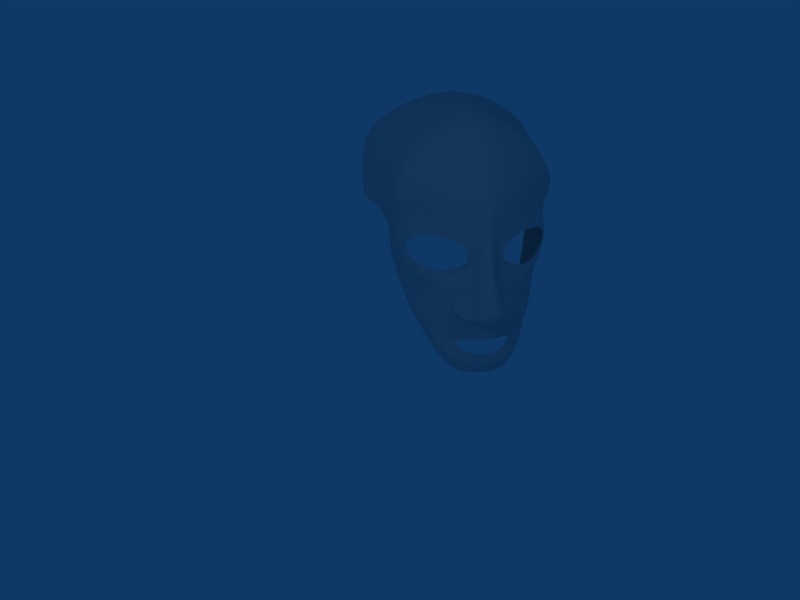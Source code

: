 # Source: animacja1.blend  (saved by Blender 2.49.2; exported with 4.5.12 LTS)
import bpy
from mathutils import Matrix  # noqa: F401  (used for matrix-valued properties, if any)

bpy.ops.wm.read_factory_settings(use_empty=True)
scene = bpy.context.scene
scene.name = 'Scene'

# ---- collections
col_collection_1 = bpy.data.collections.new('Collection 1'); scene.collection.children.link(col_collection_1)

# ---- materials (node trees are filled in below, after node groups)
mat_material = bpy.data.materials.new('Material')
mat_material.alpha_threshold = 0.0
mat_material.roughness = 0.5
mat_material.line_color = (0.0, 0.0, 0.0, 1.0)

# ---- material node trees

# ---- world
world_world = bpy.data.worlds.new('World'); scene.world = world_world
world_world.color = (0.05656, 0.2208, 0.4)
world_world.use_sun_shadow = False
world_world.sun_shadow_jitter_overblur = 0.0
world_world.cycles.sampling_method = 'MANUAL'
world_world.cycles.sample_map_resolution = 256

# ---- cameras
cam_camera = bpy.data.cameras.new('Camera')
cam_camera.passepartout_alpha = 0.2
cam_camera.clip_end = 100.0
cam_camera.lens = 35.0
cam_camera.ortho_scale = 7.314
cam_camera.show_passepartout = False
cam_camera.show_safe_areas = True
cam_camera.dof.focus_distance = 0.0
cam_camera.dof.aperture_fstop = 128.0

# ---- lights
light_spot = bpy.data.lights.new('Spot', 'POINT')
light_spot.transmission_factor = 0.0
light_spot.cutoff_distance = 30.0
light_spot.energy = 100.0
light_spot.shadow_buffer_clip_start = 1.001
light_spot.shadow_soft_size = 1.0
light_spot.shadow_maximum_resolution = 0.006
light_spot.use_absolute_resolution = True
light_spot.cycles.use_multiple_importance_sampling = False

# ---- meshes
me_cube = bpy.data.meshes.new('Cube')
me_cube.from_pydata([(0.3992, -1.076, -0.6792), (0.413, -1.158, -0.4793), (0.0, -1.107, -0.7102), (0.0, -1.231, -0.51), (0.5937, -0.5414, -0.4926), (0.6799, -0.7031, -0.3366), (0.8104, 0.1244, -0.04926), (0.8558, -0.08601, -0.007263), (0.9747, 0.1409, 0.5263), (0.9747, 0.3755, 0.5482), (0.9496, 0.1296, 0.9319), (0.9496, 0.355, 0.8633), (1.038, 0.5221, 1.049), (1.038, 0.3114, 1.155), (1.201, 0.8629, 1.104), (1.214, 1.093, 1.095), (1.214, 1.197, 1.307), (1.135, 1.396, 1.369), (1.135, 1.343, 1.139), (0.8806, 1.634, 1.465), (0.8806, 1.582, 1.235), (0.0, 1.74, 1.296), (0.0, 1.792, 1.526), (1.201, 0.8746, 1.726), (1.038, 0.3114, 1.631), (0.888, 0.3167, 1.994), (1.052, 0.8746, 2.005), (0.6008, 0.3114, 2.273), (0.7077, 0.8799, 2.318), (0.2513, 0.3114, 2.445), (0.306, 0.8799, 2.467), (0.0, 0.8707, 2.505), (0.0, 0.3061, 2.537), (0.8337, -0.6281, 1.098), (0.928, -0.5075, 0.9004), (0.804, -0.6466, 0.7261), (0.5516, -0.9055, 0.667), (0.2499, -1.042, 0.8071), (0.195, -1.07, 0.9001), (0.2859, -1.009, 1.071), (0.5032, -0.8685, 1.143), (0.9311, -0.485, 1.195), (0.9962, -0.3491, 0.9171), (0.8756, -0.5826, 0.6444), (0.5216, -0.9309, 0.5551), (0.1848, -1.019, 0.7417), (0.1041, -1.05, 0.964), (0.1853, -1.025, 1.216), (0.5139, -0.8537, 1.316), (0.1665, -1.159, 0.4374), (0.3309, -1.061, 0.3506), (0.4062, -0.9739, 0.2722), (0.3807, -0.998, 0.1597), (0.3254, -1.114, 0.1109), (0.1424, -1.252, 0.1245), (0.0, -1.351, 0.1402), (0.0, -1.494, 0.6045), (0.1269, -1.352, 0.5407), (0.3817, -1.009, 0.3814), (0.1785, -1.154, 0.5487), (0.4904, -0.8825, 0.2618), (0.4712, -0.8965, 0.07916), (0.3403, -1.077, -0.003341), (0.1374, -1.231, 0.01191), (0.0, -1.327, 0.02438), (0.09005, -1.287, 0.6385), (0.0, -1.421, 0.7236), (0.07662, -1.169, 1.028), (0.08394, -1.111, 1.182), (0.0, -1.196, 1.193), (0.0, -1.261, 1.057), (0.9063, -0.3999, 1.253), (1.005, -0.1343, 0.9181), (0.9213, -0.5548, 0.595), (0.5125, -0.9668, 0.5042), (0.1922, -1.064, 0.6771), (0.1733, -1.043, 1.366), (0.5094, -0.8723, 1.457), (0.0, -1.159, 1.316), (0.4843, -0.9781, 0.4336), (0.236, -1.102, 0.5526), (0.4933, -0.9337, 0.3632), (0.312, -1.03, -0.2324), (0.3792, -0.9565, -0.278), (0.2637, -1.104, -0.3846), (0.0, -1.251, -0.3724), (0.0, -1.316, -0.1088), (0.0, -1.622, 0.4796), (0.151, -1.352, 0.3839), (0.2282, -1.221, 0.3272), (0.0, -1.652, 0.3491), (0.194, -1.442, 0.2926), (0.2702, -1.244, 0.2643), (0.0, -1.541, 0.1992), (0.1337, -1.442, 0.2021), (0.3507, -1.111, 0.3449), (0.41, -1.117, 0.274), (0.3999, -1.139, 0.2145), (0.2866, -1.295, 0.1834), (0.0, -1.49, 0.1717), (0.1188, -1.412, 0.1655), (0.2708, -1.277, 0.1609), (0.2993, -1.222, 0.1558), (0.3343, -1.158, 0.1545), (0.251, -1.196, 0.137), (0.178, -1.249, 0.1433), (0.1488, -1.326, 0.1672), (0.1548, -1.363, 0.1809), (0.2247, -1.319, 0.1671), (0.2464, -1.236, 0.2595), (0.2278, -1.273, 0.2628), (0.2694, -1.195, 0.2587), (0.2149, -1.219, 0.2472), (0.1671, -1.254, 0.2513), (0.148, -1.304, 0.267), (0.1519, -1.328, 0.2759), (0.1977, -1.3, 0.2669), (0.1671, -1.268, 0.3544), (0.1759, -1.251, 0.3528), (0.1868, -1.231, 0.3524), (0.1609, -1.242, 0.3469), (0.1382, -1.259, 0.3489), (0.1291, -1.283, 0.3563), (0.131, -1.294, 0.3606), (0.1527, -1.281, 0.3563), (1.005, -0.07858, 0.8344), (0.9213, -0.3736, 0.3929), (0.3032, -1.119, -0.4427), (0.0, -1.218, -0.4199), (1.201, 0.8746, 1.25), (1.193, 1.156, 1.781), (1.113, 1.382, 1.843), (0.849, 1.593, 1.921), (0.0, 1.758, 1.992), (1.073, 1.168, 2.009), (0.7321, 1.176, 2.264), (0.3034, 1.137, 2.431), (0.0, 1.155, 2.466), (0.8806, 1.608, 1.35), (0.4495, 1.697, 1.265), (0.0, 1.766, 1.411), (0.4495, 1.75, 1.495), (0.872, 1.621, 1.694), (0.0, 1.775, 1.759), (0.4408, 1.72, 1.957), (0.4495, 1.724, 1.38), (0.4452, 1.735, 1.726), (0.3633, 1.471, 2.29), (0.0, 1.489, 2.325), (0.7595, 1.395, 2.161), (1.019, 1.34, 2.004), (0.156, -1.173, -0.1706), (1.038, -0.1058, 1.62), (0.888, -0.1311, 1.983), (0.6008, -0.1599, 2.26), (0.2513, -0.1744, 2.432), (0.0, -0.1874, 2.523), (0.888, -0.4068, 1.949), (1.038, -0.3477, 1.59), (0.6008, -0.4614, 2.222), (0.2513, -0.4919, 2.392), (0.0, -0.5134, 2.482), (0.888, -0.5973, 1.722), (1.038, -0.45, 1.589), (0.6008, -0.7713, 1.928), (0.2513, -0.8656, 2.031), (0.0, -0.888, 2.112), (0.8452, -0.4813, 0.1468), (0.6177, -0.7435, 0.1339), (0.6954, -0.6153, 1.337), (0.2627, -1.029, 1.63), (0.0, -1.123, 1.627)], [], [(2, 0, 1, 3), (1, 0, 4, 5), (5, 4, 6, 7), (7, 6, 9, 8), (8, 9, 11, 10), (10, 11, 12, 13), (13, 12, 14, 129), (129, 14, 15, 16), (16, 15, 18, 17), (13, 129, 23, 24), (24, 23, 26, 25), (25, 26, 28, 27), (27, 28, 30, 29), (29, 30, 31, 32), (34, 42, 41, 33), (35, 43, 42, 34), (36, 44, 43, 35), (37, 45, 44, 36), (38, 46, 45, 37), (39, 47, 46, 38), (40, 48, 47, 39), (33, 41, 48, 40), (50, 58, 59, 49), (51, 60, 58, 50), (52, 61, 60, 51), (53, 62, 61, 52), (54, 63, 62, 53), (55, 64, 63, 54), (57, 65, 66, 56), (49, 59, 65, 57), (47, 68, 67, 46), (68, 69, 70, 67), (65, 67, 70, 66), (46, 67, 65, 59), (42, 72, 71, 41), (43, 73, 72, 42), (44, 74, 73, 43), (45, 75, 74, 44), (48, 77, 76, 47), (45, 46, 59, 75), (47, 78, 69, 68), (47, 76, 78), (59, 80, 75), (74, 75, 80, 79), (58, 79, 80, 59), (58, 81, 79), (58, 60, 81), (56, 87, 88, 57), (57, 88, 89, 49), (87, 90, 91, 88), (88, 91, 92, 89), (90, 93, 94, 91), (50, 95, 96, 51), (51, 96, 97, 52), (49, 95, 50), (89, 92, 97, 96), (49, 89, 96, 95), (91, 94, 98, 92), (92, 98, 97), (93, 99, 100, 94), (54, 100, 99, 55), (94, 100, 107), (100, 106, 107), (54, 106, 100), (54, 105, 106), (94, 107, 108, 98), (98, 108, 101), (52, 97, 103), (98, 101, 102), (97, 98, 102, 103), (53, 103, 104), (52, 103, 53), (53, 104, 105, 54), (101, 110, 109, 102), (102, 109, 111, 103), (104, 103, 111, 112), (104, 112, 113, 105), (105, 113, 114, 106), (106, 114, 115, 107), (107, 115, 116, 108), (108, 116, 110, 101), (110, 117, 118, 109), (109, 118, 119, 111), (112, 111, 119, 120), (112, 120, 121, 113), (113, 121, 122, 114), (114, 122, 123, 115), (115, 123, 124, 116), (116, 124, 117, 110), (73, 126, 125, 72), (73, 74, 79, 126), (79, 81, 126), (85, 128, 127, 84), (1, 127, 128, 3), (129, 16, 130, 23), (16, 17, 131, 130), (26, 23, 130, 134), (26, 134, 135, 28), (28, 135, 136, 30), (30, 136, 137, 31), (138, 17, 18), (20, 138, 18), (138, 19, 17), (138, 20, 139, 145), (19, 138, 145, 141), (145, 139, 21, 140), (141, 145, 140, 22), (142, 131, 17), (19, 142, 17), (142, 132, 131), (141, 22, 143, 146), (19, 141, 146, 142), (146, 143, 133, 144), (142, 146, 144, 132), (137, 136, 147, 148), (133, 148, 147, 144), (130, 131, 150, 134), (134, 150, 149, 135), (135, 149, 147, 136), (132, 144, 147, 149), (131, 132, 149, 150), (10, 72, 125), (1, 83, 84, 127), (1, 5, 83), (63, 64, 86, 151), (62, 63, 151, 82), (61, 62, 82, 83), (24, 25, 153, 152), (25, 27, 154, 153), (27, 29, 155, 154), (29, 32, 156, 155), (152, 153, 157, 158), (153, 154, 159, 157), (154, 155, 160, 159), (155, 156, 161, 160), (158, 157, 162, 163), (157, 159, 164, 162), (159, 160, 165, 164), (160, 161, 166, 165), (8, 10, 125), (60, 168, 81), (60, 61, 168), (81, 168, 167, 126), (8, 125, 126), (7, 8, 126, 167), (5, 7, 167), (5, 167, 168), (5, 168, 61), (5, 61, 83), (13, 24, 152), (10, 13, 152), (10, 152, 72), (71, 72, 152, 158), (71, 158, 163), (169, 48, 41), (77, 48, 169), (169, 41, 71), (77, 169, 162, 164), (162, 169, 71, 163), (77, 164, 165, 170), (165, 166, 171, 170), (76, 77, 170), (76, 170, 171, 78)])
me_cube.polygons.foreach_set('use_smooth', [True] * 163)
me_cube.materials.append(mat_material)
me_cube.use_remesh_preserve_volume = False
me_cube.use_remesh_preserve_attributes = False
me_cube.use_mirror_vertex_groups = False
me_cube.update()

# ---- objects
ob_cube = bpy.data.objects.new('Cube', me_cube)
ob_lamp = bpy.data.objects.new('Lamp', light_spot)
ob_camera = bpy.data.objects.new('Camera', cam_camera)

# ---- transforms, parenting, visibility, modifiers, constraints
ob_cube.location = (0.0, 0.0, 0.0)
ob_cube.rotation_euler = (5.989e-09, 1.792e-08, -5.638)
ob_cube.lock_rotations_4d = False
ob_cube.empty_display_type = 'ARROWS'
ob_cube.color = (0.0, 0.0, 0.0, 1.0)
ob_cube.lineart.crease_threshold = 0.0
_m = ob_cube.modifiers.new('Mirror', 'MIRROR')
_m.use_clip = True
_m = ob_cube.modifiers.new('Subsurf', 'SUBSURF')
_m.uv_smooth = 'PRESERVE_CORNERS'
_m.quality = 2
_m.levels = 2
_m.show_only_control_edges = False
ob_lamp.location = (1.241, -6.977, 5.904)
ob_lamp.rotation_euler = (0.6503, 0.05522, 1.866)
ob_lamp.lock_rotations_4d = False
ob_lamp.empty_display_type = 'ARROWS'
ob_lamp.color = (0.0, 0.0, 0.0, 0.0)
ob_lamp.lineart.crease_threshold = 0.0
ob_camera.location = (3.69, -9.012, 4.645)
ob_camera.rotation_euler = (1.109, 0.01082, 0.4728)
ob_camera.lock_rotations_4d = False
ob_camera.empty_display_type = 'ARROWS'
ob_camera.color = (0.0, 0.0, 0.0, 0.0)
ob_camera.display_type = 'WIRE'
ob_camera.lineart.crease_threshold = 0.0

# ---- collection membership
col_collection_1.objects.link(ob_cube)
col_collection_1.objects.link(ob_lamp)
col_collection_1.objects.link(ob_camera)

# ---- scene / render settings (as saved in the file)
scene.camera = ob_camera
scene.frame_start = 1; scene.frame_end = 250; scene.frame_set(1)
scene.render.engine = 'BLENDER_EEVEE_NEXT'
scene.render.image_settings.file_format = 'JPEG'
scene.render.image_settings.color_mode = 'RGB'
scene.render.image_settings.compression = 90
scene.render.resolution_x = 800
scene.render.resolution_y = 600
scene.render.pixel_aspect_x = 100.0
scene.render.pixel_aspect_y = 100.0
scene.render.fps = 25
scene.render.dither_intensity = 0.0
scene.render.use_compositing = False
scene.render.use_sequencer = False
scene.render.bake_margin = 2
scene.render.bake_bias = 0.0
scene.render.use_stamp_time = False
scene.render.use_stamp_date = False
scene.render.use_stamp_frame = False
scene.render.use_stamp_camera = False
scene.render.use_stamp_scene = False
scene.render.use_stamp_filename = False
scene.render.use_stamp_render_time = False
scene.render.stamp_font_size = 0
scene.cycles.use_denoising = False
scene.cycles.samples = 10
scene.cycles.sampling_pattern = 'TABULATED_SOBOL'
scene.cycles.light_sampling_threshold = 0.0
scene.cycles.use_adaptive_sampling = False
scene.cycles.use_light_tree = False
scene.cycles.blur_glossy = 0.0
scene.cycles.volume_bounces = 1
scene.cycles.pixel_filter_type = 'GAUSSIAN'
scene.cycles.sample_clamp_indirect = 0.0
scene.view_settings.view_transform = 'Raw'
bpy.context.view_layer.update()
